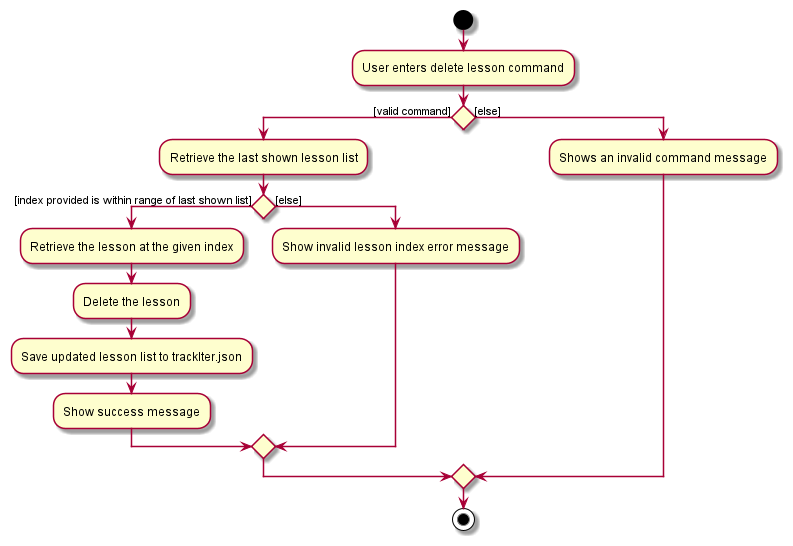

The diagram above was rendered by PlantUML. Its source (embedded in the PNG):
@startuml
start
:User enters delete lesson command;

'Since the beta syntax does not support placing the condition outside the
'diamond we place it as the true branch instead.

if () then ([valid command])
    :Retrieve the last shown lesson list;
    if () then ([index provided is within range of last shown list])
        :Retrieve the lesson at the given index;
        :Delete the lesson;
        :Save updated lesson list to trackIter.json;
        :Show success message;
    else ([else])
        :Show invalid lesson index error message;
    endif
else ([else])
    :Shows an invalid command message;
endif
stop
@enduml